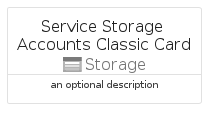

The diagram above was rendered by PlantUML. Its source (embedded in the PNG):
@startuml
' configures the library
!global $INCLUSION_MODE="local"
!global $LIB_BASE_LOCATION="../../.."

' loads the library's bootstrap
!include $LIB_BASE_LOCATION/bootstrap.puml

' loads the package bootstrap
include('azure-19/bootstrap')

' loads the Item which embeds the element ServiceStorageAccountsClassicCard
include('azure-19/Item/Storage/ServiceStorageAccountsClassic')

' renders the element
ServiceStorageAccountsClassicCard('ServiceStorageAccountsClassicCard', 'Service Storage Accounts Classic Card', 'an optional description')
@enduml